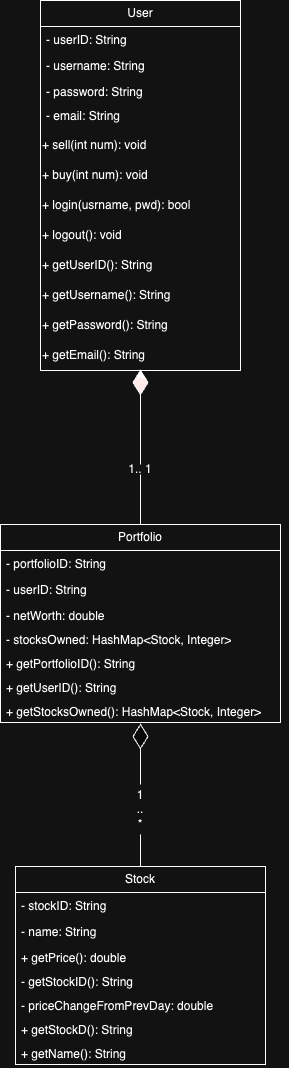

The diagram above was exported from draw.io. Its source (the exported page's mxGraphModel, read from the mxfile embedded in the PNG):
<mxGraphModel dx="954" dy="606" grid="1" gridSize="10" guides="1" tooltips="1" connect="1" arrows="1" fold="1" page="1" pageScale="1" pageWidth="850" pageHeight="1100" math="0" shadow="0">
  <root>
    <mxCell id="0" />
    <mxCell id="1" parent="0" />
    <mxCell id="-GkibfRjV-xX8wEyfKYJ-5" value="Stock" style="swimlane;fontStyle=0;childLayout=stackLayout;horizontal=1;startSize=26;fillColor=none;horizontalStack=0;resizeParent=1;resizeParentMax=0;resizeLast=0;collapsible=1;marginBottom=0;whiteSpace=wrap;html=1;" parent="1" vertex="1">
      <mxGeometry x="325" y="902" width="250" height="198" as="geometry">
        <mxRectangle x="350" y="260" width="70" height="30" as="alternateBounds" />
      </mxGeometry>
    </mxCell>
    <mxCell id="-GkibfRjV-xX8wEyfKYJ-6" value="- stockID: String" style="text;strokeColor=none;fillColor=none;align=left;verticalAlign=top;spacingLeft=4;spacingRight=4;overflow=hidden;rotatable=0;points=[[0,0.5],[1,0.5]];portConstraint=eastwest;whiteSpace=wrap;html=1;" parent="-GkibfRjV-xX8wEyfKYJ-5" vertex="1">
      <mxGeometry y="26" width="250" height="26" as="geometry" />
    </mxCell>
    <mxCell id="-GkibfRjV-xX8wEyfKYJ-7" value="- name: String&lt;div&gt;&lt;br&gt;&lt;/div&gt;" style="text;strokeColor=none;fillColor=none;align=left;verticalAlign=top;spacingLeft=4;spacingRight=4;overflow=hidden;rotatable=0;points=[[0,0.5],[1,0.5]];portConstraint=eastwest;whiteSpace=wrap;html=1;" parent="-GkibfRjV-xX8wEyfKYJ-5" vertex="1">
      <mxGeometry y="52" width="250" height="26" as="geometry" />
    </mxCell>
    <mxCell id="VKM1LBVB1dw1w7BSfc4J-12" value="+ getPrice(): double" style="text;strokeColor=none;fillColor=none;align=left;verticalAlign=top;spacingLeft=4;spacingRight=4;overflow=hidden;rotatable=0;points=[[0,0.5],[1,0.5]];portConstraint=eastwest;whiteSpace=wrap;html=1;" parent="-GkibfRjV-xX8wEyfKYJ-5" vertex="1">
      <mxGeometry y="78" width="250" height="24" as="geometry" />
    </mxCell>
    <mxCell id="VKM1LBVB1dw1w7BSfc4J-11" value="- getStockID(): String" style="text;strokeColor=none;fillColor=none;align=left;verticalAlign=top;spacingLeft=4;spacingRight=4;overflow=hidden;rotatable=0;points=[[0,0.5],[1,0.5]];portConstraint=eastwest;whiteSpace=wrap;html=1;" parent="-GkibfRjV-xX8wEyfKYJ-5" vertex="1">
      <mxGeometry y="102" width="250" height="24" as="geometry" />
    </mxCell>
    <mxCell id="ZCiXhMwn98TH445QnefM-2" value="- priceChangeFromPrevDay: double" style="text;strokeColor=none;fillColor=none;align=left;verticalAlign=top;spacingLeft=4;spacingRight=4;overflow=hidden;rotatable=0;points=[[0,0.5],[1,0.5]];portConstraint=eastwest;whiteSpace=wrap;html=1;" parent="-GkibfRjV-xX8wEyfKYJ-5" vertex="1">
      <mxGeometry y="126" width="250" height="24" as="geometry" />
    </mxCell>
    <mxCell id="ZCiXhMwn98TH445QnefM-6" value="+ getStockD(): String" style="text;strokeColor=none;fillColor=none;align=left;verticalAlign=top;spacingLeft=4;spacingRight=4;overflow=hidden;rotatable=0;points=[[0,0.5],[1,0.5]];portConstraint=eastwest;whiteSpace=wrap;html=1;" parent="-GkibfRjV-xX8wEyfKYJ-5" vertex="1">
      <mxGeometry y="150" width="250" height="24" as="geometry" />
    </mxCell>
    <mxCell id="ZCiXhMwn98TH445QnefM-5" value="+ getName(): String" style="text;strokeColor=none;fillColor=none;align=left;verticalAlign=top;spacingLeft=4;spacingRight=4;overflow=hidden;rotatable=0;points=[[0,0.5],[1,0.5]];portConstraint=eastwest;whiteSpace=wrap;html=1;" parent="-GkibfRjV-xX8wEyfKYJ-5" vertex="1">
      <mxGeometry y="174" width="250" height="24" as="geometry" />
    </mxCell>
    <mxCell id="-GkibfRjV-xX8wEyfKYJ-16" value="User" style="swimlane;fontStyle=0;childLayout=stackLayout;horizontal=1;startSize=26;fillColor=none;horizontalStack=0;resizeParent=1;resizeParentMax=0;resizeLast=0;collapsible=1;marginBottom=0;whiteSpace=wrap;html=1;align=center;" parent="1" vertex="1">
      <mxGeometry x="350" y="36" width="200" height="370" as="geometry">
        <mxRectangle x="350" y="260" width="70" height="30" as="alternateBounds" />
      </mxGeometry>
    </mxCell>
    <mxCell id="-GkibfRjV-xX8wEyfKYJ-17" value="- userID: String" style="text;strokeColor=none;fillColor=none;align=left;verticalAlign=top;spacingLeft=4;spacingRight=4;overflow=hidden;rotatable=0;points=[[0,0.5],[1,0.5]];portConstraint=eastwest;whiteSpace=wrap;html=1;" parent="-GkibfRjV-xX8wEyfKYJ-16" vertex="1">
      <mxGeometry y="26" width="200" height="26" as="geometry" />
    </mxCell>
    <mxCell id="-GkibfRjV-xX8wEyfKYJ-18" value="- username: String" style="text;strokeColor=none;fillColor=none;align=left;verticalAlign=top;spacingLeft=4;spacingRight=4;overflow=hidden;rotatable=0;points=[[0,0.5],[1,0.5]];portConstraint=eastwest;whiteSpace=wrap;html=1;" parent="-GkibfRjV-xX8wEyfKYJ-16" vertex="1">
      <mxGeometry y="52" width="200" height="26" as="geometry" />
    </mxCell>
    <mxCell id="-GkibfRjV-xX8wEyfKYJ-19" value="&lt;div&gt;- password: String&lt;br&gt;&lt;/div&gt;" style="text;strokeColor=none;fillColor=none;align=left;verticalAlign=top;spacingLeft=4;spacingRight=4;overflow=hidden;rotatable=0;points=[[0,0.5],[1,0.5]];portConstraint=eastwest;whiteSpace=wrap;html=1;" parent="-GkibfRjV-xX8wEyfKYJ-16" vertex="1">
      <mxGeometry y="78" width="200" height="24" as="geometry" />
    </mxCell>
    <mxCell id="-GkibfRjV-xX8wEyfKYJ-20" value="- email: String" style="text;strokeColor=none;fillColor=none;align=left;verticalAlign=top;spacingLeft=4;spacingRight=4;overflow=hidden;rotatable=0;points=[[0,0.5],[1,0.5]];portConstraint=eastwest;whiteSpace=wrap;html=1;" parent="-GkibfRjV-xX8wEyfKYJ-16" vertex="1">
      <mxGeometry y="102" width="200" height="28" as="geometry" />
    </mxCell>
    <mxCell id="VKM1LBVB1dw1w7BSfc4J-5" value="+ sell(int num): void" style="text;strokeColor=none;align=left;fillColor=none;html=1;verticalAlign=middle;whiteSpace=wrap;rounded=0;" parent="-GkibfRjV-xX8wEyfKYJ-16" vertex="1">
      <mxGeometry y="130" width="200" height="30" as="geometry" />
    </mxCell>
    <mxCell id="VKM1LBVB1dw1w7BSfc4J-2" value="+ buy(int num): void" style="text;strokeColor=none;align=left;fillColor=none;html=1;verticalAlign=middle;whiteSpace=wrap;rounded=0;" parent="-GkibfRjV-xX8wEyfKYJ-16" vertex="1">
      <mxGeometry y="160" width="200" height="30" as="geometry" />
    </mxCell>
    <mxCell id="VKM1LBVB1dw1w7BSfc4J-4" value="+ login(usrname, pwd): bool" style="text;strokeColor=none;align=left;fillColor=none;html=1;verticalAlign=middle;whiteSpace=wrap;rounded=0;" parent="-GkibfRjV-xX8wEyfKYJ-16" vertex="1">
      <mxGeometry y="190" width="200" height="30" as="geometry" />
    </mxCell>
    <mxCell id="VKM1LBVB1dw1w7BSfc4J-8" value="+ logout(): void" style="text;strokeColor=none;align=left;fillColor=none;html=1;verticalAlign=middle;whiteSpace=wrap;rounded=0;" parent="-GkibfRjV-xX8wEyfKYJ-16" vertex="1">
      <mxGeometry y="220" width="200" height="30" as="geometry" />
    </mxCell>
    <mxCell id="VKM1LBVB1dw1w7BSfc4J-3" value="+ getUserID&lt;span style=&quot;color: rgba(0, 0, 0, 0); font-family: monospace; font-size: 0px; text-wrap: nowrap;&quot;&gt;%3CmxGraphModel%3E%3Croot%3E%3CmxCell%20id%3D%220%22%2F%3E%3CmxCell%20id%3D%221%22%20parent%3D%220%22%2F%3E%3CmxCell%20id%3D%222%22%20value%3D%22-%20price%3A%20double%22%20style%3D%22text%3BstrokeColor%3Dnone%3BfillColor%3Dnone%3Balign%3Dleft%3BverticalAlign%3Dtop%3BspacingLeft%3D4%3BspacingRight%3D4%3Boverflow%3Dhidden%3Brotatable%3D0%3Bpoints%3D%5B%5B0%2C0.5%5D%2C%5B1%2C0.5%5D%5D%3BportConstraint%3Deastwest%3BwhiteSpace%3Dwrap%3Bhtml%3D1%3B%22%20vertex%3D%221%22%20parent%3D%221%22%3E%3CmxGeometry%20x%3D%22140%22%20y%3D%22408%22%20width%3D%22155%22%20height%3D%2224%22%20as%3D%22geometry%22%2F%3E%3C%2FmxCell%3E%3C%2Froot%3E%3C%2FmxGraphModel%3E&lt;/span&gt;(): String" style="text;strokeColor=none;align=left;fillColor=none;html=1;verticalAlign=middle;whiteSpace=wrap;rounded=0;" parent="-GkibfRjV-xX8wEyfKYJ-16" vertex="1">
      <mxGeometry y="250" width="200" height="30" as="geometry" />
    </mxCell>
    <mxCell id="_lO6Kao6FwRlUhAHNhuO-2" value="+ getUsername&lt;span style=&quot;color: rgba(0, 0, 0, 0); font-family: monospace; font-size: 0px; text-wrap: nowrap;&quot;&gt;%3CmxGraphModel%3E%3Croot%3E%3CmxCell%20id%3D%220%22%2F%3E%3CmxCell%20id%3D%221%22%20parent%3D%220%22%2F%3E%3CmxCell%20id%3D%222%22%20value%3D%22-%20price%3A%20double%22%20style%3D%22text%3BstrokeColor%3Dnone%3BfillColor%3Dnone%3Balign%3Dleft%3BverticalAlign%3Dtop%3BspacingLeft%3D4%3BspacingRight%3D4%3Boverflow%3Dhidden%3Brotatable%3D0%3Bpoints%3D%5B%5B0%2C0.5%5D%2C%5B1%2C0.5%5D%5D%3BportConstraint%3Deastwest%3BwhiteSpace%3Dwrap%3Bhtml%3D1%3B%22%20vertex%3D%221%22%20parent%3D%221%22%3E%3CmxGeometry%20x%3D%22140%22%20y%3D%22408%22%20width%3D%22155%22%20height%3D%2224%22%20as%3D%22geometry%22%2F%3E%3C%2FmxCell%3E%3C%2Froot%3E%3C%2FmxGraphModel%3E&lt;/span&gt;(): String" style="text;strokeColor=none;align=left;fillColor=none;html=1;verticalAlign=middle;whiteSpace=wrap;rounded=0;" parent="-GkibfRjV-xX8wEyfKYJ-16" vertex="1">
      <mxGeometry y="280" width="200" height="30" as="geometry" />
    </mxCell>
    <mxCell id="_lO6Kao6FwRlUhAHNhuO-3" value="+ getPassword&lt;span style=&quot;color: rgba(0, 0, 0, 0); font-family: monospace; font-size: 0px; text-wrap: nowrap;&quot;&gt;%3CmxGraphModel%3E%3Croot%3E%3CmxCell%20id%3D%220%22%2F%3E%3CmxCell%20id%3D%221%22%20parent%3D%220%22%2F%3E%3CmxCell%20id%3D%222%22%20value%3D%22-%20price%3A%20double%22%20style%3D%22text%3BstrokeColor%3Dnone%3BfillColor%3Dnone%3Balign%3Dleft%3BverticalAlign%3Dtop%3BspacingLeft%3D4%3BspacingRight%3D4%3Boverflow%3Dhidden%3Brotatable%3D0%3Bpoints%3D%5B%5B0%2C0.5%5D%2C%5B1%2C0.5%5D%5D%3BportConstraint%3Deastwest%3BwhiteSpace%3Dwrap%3Bhtml%3D1%3B%22%20vertex%3D%221%22%20parent%3D%221%22%3E%3CmxGeometry%20x%3D%22140%22%20y%3D%22408%22%20width%3D%22155%22%20height%3D%2224%22%20as%3D%22geometry%22%2F%3E%3C%2FmxCell%3E%3C%2Froot%3E%3C%2FmxGraphModel%3E&lt;/span&gt;(): String" style="text;strokeColor=none;align=left;fillColor=none;html=1;verticalAlign=middle;whiteSpace=wrap;rounded=0;" parent="-GkibfRjV-xX8wEyfKYJ-16" vertex="1">
      <mxGeometry y="310" width="200" height="30" as="geometry" />
    </mxCell>
    <mxCell id="VKM1LBVB1dw1w7BSfc4J-13" value="+ getEmail&lt;span style=&quot;color: rgba(0, 0, 0, 0); font-family: monospace; font-size: 0px; text-wrap: nowrap;&quot;&gt;%3CmxGraphModel%3E%3Croot%3E%3CmxCell%20id%3D%220%22%2F%3E%3CmxCell%20id%3D%221%22%20parent%3D%220%22%2F%3E%3CmxCell%20id%3D%222%22%20value%3D%22-%20price%3A%20double%22%20style%3D%22text%3BstrokeColor%3Dnone%3BfillColor%3Dnone%3Balign%3Dleft%3BverticalAlign%3Dtop%3BspacingLeft%3D4%3BspacingRight%3D4%3Boverflow%3Dhidden%3Brotatable%3D0%3Bpoints%3D%5B%5B0%2C0.5%5D%2C%5B1%2C0.5%5D%5D%3BportConstraint%3Deastwest%3BwhiteSpace%3Dwrap%3Bhtml%3D1%3B%22%20vertex%3D%221%22%20parent%3D%221%22%3E%3CmxGeometry%20x%3D%22140%22%20y%3D%22408%22%20width%3D%22155%22%20height%3D%2224%22%20as%3D%22geometry%22%2F%3E%3C%2FmxCell%3E%3C%2Froot%3E%3C%2FmxGraphModel%3E&lt;/span&gt;(): String" style="text;strokeColor=none;align=left;fillColor=none;html=1;verticalAlign=middle;whiteSpace=wrap;rounded=0;" parent="-GkibfRjV-xX8wEyfKYJ-16" vertex="1">
      <mxGeometry y="340" width="200" height="30" as="geometry" />
    </mxCell>
    <mxCell id="GBGGNgfnsqZ4CqVZVONJ-2" value="Portfolio" style="swimlane;fontStyle=0;childLayout=stackLayout;horizontal=1;startSize=26;fillColor=none;horizontalStack=0;resizeParent=1;resizeParentMax=0;resizeLast=0;collapsible=1;marginBottom=0;whiteSpace=wrap;html=1;" parent="1" vertex="1">
      <mxGeometry x="310" y="560" width="280" height="198" as="geometry">
        <mxRectangle x="350" y="260" width="70" height="30" as="alternateBounds" />
      </mxGeometry>
    </mxCell>
    <mxCell id="GBGGNgfnsqZ4CqVZVONJ-3" value="- portfolioID: String" style="text;strokeColor=none;fillColor=none;align=left;verticalAlign=top;spacingLeft=4;spacingRight=4;overflow=hidden;rotatable=0;points=[[0,0.5],[1,0.5]];portConstraint=eastwest;whiteSpace=wrap;html=1;" parent="GBGGNgfnsqZ4CqVZVONJ-2" vertex="1">
      <mxGeometry y="26" width="280" height="26" as="geometry" />
    </mxCell>
    <mxCell id="GBGGNgfnsqZ4CqVZVONJ-4" value="- userID: String" style="text;strokeColor=none;fillColor=none;align=left;verticalAlign=top;spacingLeft=4;spacingRight=4;overflow=hidden;rotatable=0;points=[[0,0.5],[1,0.5]];portConstraint=eastwest;whiteSpace=wrap;html=1;" parent="GBGGNgfnsqZ4CqVZVONJ-2" vertex="1">
      <mxGeometry y="52" width="280" height="26" as="geometry" />
    </mxCell>
    <mxCell id="GBGGNgfnsqZ4CqVZVONJ-5" value="- netWorth: double" style="text;strokeColor=none;fillColor=none;align=left;verticalAlign=top;spacingLeft=4;spacingRight=4;overflow=hidden;rotatable=0;points=[[0,0.5],[1,0.5]];portConstraint=eastwest;whiteSpace=wrap;html=1;" parent="GBGGNgfnsqZ4CqVZVONJ-2" vertex="1">
      <mxGeometry y="78" width="280" height="24" as="geometry" />
    </mxCell>
    <mxCell id="GBGGNgfnsqZ4CqVZVONJ-6" value="- stocksOwned: HashMap&amp;lt;Stock, Integer&amp;gt;" style="text;strokeColor=none;fillColor=none;align=left;verticalAlign=top;spacingLeft=4;spacingRight=4;overflow=hidden;rotatable=0;points=[[0,0.5],[1,0.5]];portConstraint=eastwest;whiteSpace=wrap;html=1;" parent="GBGGNgfnsqZ4CqVZVONJ-2" vertex="1">
      <mxGeometry y="102" width="280" height="24" as="geometry" />
    </mxCell>
    <mxCell id="GBGGNgfnsqZ4CqVZVONJ-8" style="edgeStyle=orthogonalEdgeStyle;rounded=0;orthogonalLoop=1;jettySize=auto;html=1;exitX=1;exitY=0.5;exitDx=0;exitDy=0;" parent="GBGGNgfnsqZ4CqVZVONJ-2" source="GBGGNgfnsqZ4CqVZVONJ-3" target="GBGGNgfnsqZ4CqVZVONJ-3" edge="1">
      <mxGeometry relative="1" as="geometry" />
    </mxCell>
    <mxCell id="GBGGNgfnsqZ4CqVZVONJ-9" style="edgeStyle=orthogonalEdgeStyle;rounded=0;orthogonalLoop=1;jettySize=auto;html=1;exitX=1;exitY=0.5;exitDx=0;exitDy=0;" parent="GBGGNgfnsqZ4CqVZVONJ-2" source="GBGGNgfnsqZ4CqVZVONJ-4" target="GBGGNgfnsqZ4CqVZVONJ-4" edge="1">
      <mxGeometry relative="1" as="geometry" />
    </mxCell>
    <mxCell id="ZCiXhMwn98TH445QnefM-7" value="+ getPortfolioID(): String" style="text;strokeColor=none;fillColor=none;align=left;verticalAlign=top;spacingLeft=4;spacingRight=4;overflow=hidden;rotatable=0;points=[[0,0.5],[1,0.5]];portConstraint=eastwest;whiteSpace=wrap;html=1;" parent="GBGGNgfnsqZ4CqVZVONJ-2" vertex="1">
      <mxGeometry y="126" width="280" height="24" as="geometry" />
    </mxCell>
    <mxCell id="ZCiXhMwn98TH445QnefM-9" value="+ getUserID(): String" style="text;strokeColor=none;fillColor=none;align=left;verticalAlign=top;spacingLeft=4;spacingRight=4;overflow=hidden;rotatable=0;points=[[0,0.5],[1,0.5]];portConstraint=eastwest;whiteSpace=wrap;html=1;" parent="GBGGNgfnsqZ4CqVZVONJ-2" vertex="1">
      <mxGeometry y="150" width="280" height="24" as="geometry" />
    </mxCell>
    <mxCell id="ZCiXhMwn98TH445QnefM-8" value="+ getStocksOwned(): HashMap&amp;lt;Stock, Integer&amp;gt;" style="text;strokeColor=none;fillColor=none;align=left;verticalAlign=top;spacingLeft=4;spacingRight=4;overflow=hidden;rotatable=0;points=[[0,0.5],[1,0.5]];portConstraint=eastwest;whiteSpace=wrap;html=1;" parent="GBGGNgfnsqZ4CqVZVONJ-2" vertex="1">
      <mxGeometry y="174" width="280" height="24" as="geometry" />
    </mxCell>
    <mxCell id="_lO6Kao6FwRlUhAHNhuO-14" value="" style="rhombus;whiteSpace=wrap;html=1;direction=north;fillColor=#330000;" parent="1" vertex="1">
      <mxGeometry x="442.5" y="406" width="15" height="24" as="geometry" />
    </mxCell>
    <mxCell id="_lO6Kao6FwRlUhAHNhuO-16" style="edgeStyle=orthogonalEdgeStyle;rounded=0;orthogonalLoop=1;jettySize=auto;html=1;exitX=1;exitY=0;exitDx=0;exitDy=0;entryX=1;entryY=0.5;entryDx=0;entryDy=0;" parent="1" source="_lO6Kao6FwRlUhAHNhuO-14" target="_lO6Kao6FwRlUhAHNhuO-14" edge="1">
      <mxGeometry relative="1" as="geometry" />
    </mxCell>
    <mxCell id="_lO6Kao6FwRlUhAHNhuO-17" value="1.. 1" style="text;strokeColor=none;align=center;fillColor=none;html=1;verticalAlign=middle;whiteSpace=wrap;rounded=0;" parent="1" vertex="1">
      <mxGeometry x="405" y="500" width="90" height="10" as="geometry" />
    </mxCell>
    <mxCell id="_lO6Kao6FwRlUhAHNhuO-20" value="" style="endArrow=none;html=1;rounded=0;exitX=0.5;exitY=0;exitDx=0;exitDy=0;entryX=0;entryY=0.5;entryDx=0;entryDy=0;" parent="1" source="_lO6Kao6FwRlUhAHNhuO-17" target="_lO6Kao6FwRlUhAHNhuO-14" edge="1">
      <mxGeometry width="50" height="50" relative="1" as="geometry">
        <mxPoint x="270" y="470" as="sourcePoint" />
        <mxPoint x="320" y="420" as="targetPoint" />
      </mxGeometry>
    </mxCell>
    <mxCell id="_lO6Kao6FwRlUhAHNhuO-36" value="" style="rhombus;whiteSpace=wrap;html=1;direction=north;fillColor=#f7f7f7;" parent="1" vertex="1">
      <mxGeometry x="442.5" y="760" width="15" height="24" as="geometry" />
    </mxCell>
    <mxCell id="_lO6Kao6FwRlUhAHNhuO-37" value="1&lt;div&gt;..&lt;/div&gt;&lt;div&gt;*&lt;/div&gt;" style="text;strokeColor=none;align=center;fillColor=none;html=1;verticalAlign=middle;whiteSpace=wrap;rounded=0;" parent="1" vertex="1">
      <mxGeometry x="405" y="820" width="90" height="50" as="geometry" />
    </mxCell>
    <mxCell id="_lO6Kao6FwRlUhAHNhuO-38" value="" style="endArrow=none;html=1;rounded=0;exitX=0.5;exitY=0;exitDx=0;exitDy=0;entryX=0;entryY=0.5;entryDx=0;entryDy=0;" parent="1" source="_lO6Kao6FwRlUhAHNhuO-37" target="_lO6Kao6FwRlUhAHNhuO-36" edge="1">
      <mxGeometry width="50" height="50" relative="1" as="geometry">
        <mxPoint x="270" y="750" as="sourcePoint" />
        <mxPoint x="320" y="700" as="targetPoint" />
      </mxGeometry>
    </mxCell>
    <mxCell id="_lO6Kao6FwRlUhAHNhuO-22" value="" style="endArrow=none;html=1;rounded=0;entryX=0.5;entryY=1;entryDx=0;entryDy=0;exitX=0.5;exitY=0;exitDx=0;exitDy=0;" parent="1" source="GBGGNgfnsqZ4CqVZVONJ-2" target="_lO6Kao6FwRlUhAHNhuO-17" edge="1">
      <mxGeometry width="50" height="50" relative="1" as="geometry">
        <mxPoint x="270" y="870" as="sourcePoint" />
        <mxPoint x="320" y="820" as="targetPoint" />
      </mxGeometry>
    </mxCell>
    <mxCell id="_lO6Kao6FwRlUhAHNhuO-40" value="" style="endArrow=none;html=1;rounded=0;exitX=0.5;exitY=0;exitDx=0;exitDy=0;entryX=0.5;entryY=1;entryDx=0;entryDy=0;" parent="1" source="-GkibfRjV-xX8wEyfKYJ-5" target="_lO6Kao6FwRlUhAHNhuO-37" edge="1">
      <mxGeometry width="50" height="50" relative="1" as="geometry">
        <mxPoint x="270" y="750" as="sourcePoint" />
        <mxPoint x="320" y="700" as="targetPoint" />
      </mxGeometry>
    </mxCell>
  </root>
</mxGraphModel>